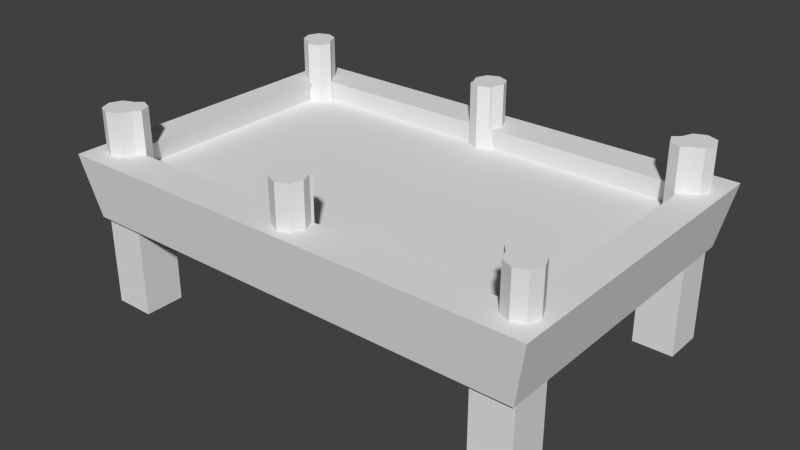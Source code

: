 # Source: table_by_leo.blend  (saved by Blender 2.62.0; exported with 4.5.12 LTS)
import bpy
from mathutils import Matrix  # noqa: F401  (used for matrix-valued properties, if any)

bpy.ops.wm.read_factory_settings(use_empty=True)
scene = bpy.context.scene
scene.name = 'Scene'

# ---- collections
col_collection_1 = bpy.data.collections.new('Collection 1'); scene.collection.children.link(col_collection_1)

# ---- world
world_world = bpy.data.worlds.new('World'); scene.world = world_world
world_world.color = (0.05088, 0.05088, 0.05088)
world_world.use_sun_shadow = False
world_world.sun_shadow_jitter_overblur = 0.0
world_world.cycles.sampling_method = 'MANUAL'
world_world.cycles.sample_map_resolution = 256

# ---- meshes
me_cube_004 = bpy.data.meshes.new('Cube.004')
me_cube_004.from_pydata([(1.0, 1.0, -1.0), (1.0, -1.0, -1.0), (-1.0, -1.0, -1.0), (-1.0, 1.0, -1.0), (1.0, 1.0, 1.0), (1.0, -1.0, 1.0), (-1.0, -1.0, 1.0), (-1.0, 1.0, 1.0)], [], [(0, 4, 5, 1), (1, 5, 6, 2), (2, 6, 7, 3), (4, 0, 3, 7)])
_uv = me_cube_004.uv_layers.new(name='UVMap')
_uv.uv.foreach_set('vector', [0.502, -1.098e-05, 0.502, 0.498, 1.0, 0.498, 1.0, -1.097e-05, 0.501, 0.001001, 0.501, 0.499, 0.999, 0.499, 0.999, 0.001001, 0.501, -1.098e-05, 0.501, 0.498, 0.999, 0.498, 0.999, -1.097e-05, 0.502, 0.001001, 0.502, 0.499, 1.0, 0.499, 1.0, 0.001001])
me_cube_004.use_remesh_preserve_volume = False
me_cube_004.use_remesh_preserve_attributes = False
me_cube_004.use_mirror_vertex_groups = False
me_cube_004.update()
me_cube_003 = bpy.data.meshes.new('Cube.003')
me_cube_003.from_pydata([(1.0, 1.0, -1.0), (1.0, -1.0, -1.0), (-1.0, -1.0, -1.0), (-1.0, 1.0, -1.0), (1.0, 1.0, 1.0), (1.0, -1.0, 1.0), (-1.0, -1.0, 1.0), (-1.0, 1.0, 1.0)], [], [(0, 4, 5, 1), (1, 5, 6, 2), (2, 6, 7, 3), (4, 0, 3, 7)])
_uv = me_cube_003.uv_layers.new(name='UVMap')
_uv.uv.foreach_set('vector', [0.502, -1.098e-05, 0.502, 0.498, 1.0, 0.498, 1.0, -1.097e-05, 0.501, 0.001001, 0.501, 0.499, 0.999, 0.499, 0.999, 0.001001, 0.501, -1.098e-05, 0.501, 0.498, 0.999, 0.498, 0.999, -1.097e-05, 0.502, 0.001001, 0.502, 0.499, 1.0, 0.499, 1.0, 0.001001])
me_cube_003.use_remesh_preserve_volume = False
me_cube_003.use_remesh_preserve_attributes = False
me_cube_003.use_mirror_vertex_groups = False
me_cube_003.update()
me_cube_002 = bpy.data.meshes.new('Cube.002')
me_cube_002.from_pydata([(1.0, 1.0, -1.0), (1.0, -1.0, -1.0), (-1.0, -1.0, -1.0), (-1.0, 1.0, -1.0), (1.0, 1.0, 1.0), (1.0, -1.0, 1.0), (-1.0, -1.0, 1.0), (-1.0, 1.0, 1.0)], [], [(0, 4, 5, 1), (1, 5, 6, 2), (2, 6, 7, 3), (4, 0, 3, 7)])
_uv = me_cube_002.uv_layers.new(name='UVMap')
_uv.uv.foreach_set('vector', [0.502, -1.098e-05, 0.502, 0.498, 1.0, 0.498, 1.0, -1.097e-05, 0.501, 0.001001, 0.501, 0.499, 0.999, 0.499, 0.999, 0.001001, 0.501, -1.098e-05, 0.501, 0.498, 0.999, 0.498, 0.999, -1.097e-05, 0.502, 0.001001, 0.502, 0.499, 1.0, 0.499, 1.0, 0.001001])
me_cube_002.use_remesh_preserve_volume = False
me_cube_002.use_remesh_preserve_attributes = False
me_cube_002.use_mirror_vertex_groups = False
me_cube_002.update()
me_cube_007 = bpy.data.meshes.new('Cube.007')
me_cube_007.from_pydata([(1.0, 1.0, -1.0), (1.0, -1.0, -1.0), (-1.0, -1.0, -1.0), (-1.0, 1.0, -1.0), (1.0, 1.0, 1.0), (1.0, -1.0, 1.0), (-1.0, -1.0, 1.0), (-1.0, 1.0, 1.0)], [], [(0, 4, 5, 1), (1, 5, 6, 2), (2, 6, 7, 3), (4, 0, 3, 7)])
_uv = me_cube_007.uv_layers.new(name='UVMap')
_uv.uv.foreach_set('vector', [0.502, -1.098e-05, 0.502, 0.498, 1.0, 0.498, 1.0, -1.097e-05, 0.501, 0.001001, 0.501, 0.499, 0.999, 0.499, 0.999, 0.001001, 0.501, -1.098e-05, 0.501, 0.498, 0.999, 0.498, 0.999, -1.097e-05, 0.502, 0.001001, 0.502, 0.499, 1.0, 0.499, 1.0, 0.001001])
me_cube_007.use_remesh_preserve_volume = False
me_cube_007.use_remesh_preserve_attributes = False
me_cube_007.use_mirror_vertex_groups = False
me_cube_007.update()
me_cube_001 = bpy.data.meshes.new('Cube.001')
me_cube_001.from_pydata([(0.8891, -0.8017, 1.615), (0.8891, -0.8017, -0.78), (0.936, -0.8721, 1.615), (0.9555, -0.8017, 1.615), (0.936, -0.7313, 1.615), (0.8891, -0.7022, 1.615), (0.8422, -0.7313, 1.615), (0.8228, -0.8017, 1.615), (0.8422, -0.8721, 1.615), (0.8891, -0.9013, 1.615), (0.936, -0.8721, -0.78), (0.9555, -0.8017, -0.78), (0.936, -0.7313, -0.78), (0.8891, -0.7022, -0.78), (0.8422, -0.7313, -0.78), (0.8228, -0.8017, -0.78), (0.8422, -0.8721, -0.78), (0.8891, -0.9013, -0.78), (0.8183, -0.6911, -0.78), (0.7989, -0.7614, -0.78), (0.8183, -0.6911, 1.615), (0.7989, -0.7614, 1.615), (0.8652, -0.6619, -0.78), (0.8652, -0.6619, 1.615), (-0.9006, -0.7938, 1.615), (-0.9006, -0.7938, -0.78), (-0.9475, -0.8642, 1.615), (-0.9006, -0.8933, 1.615), (-0.8537, -0.8642, 1.615), (-0.8343, -0.7938, 1.615), (-0.8537, -0.7234, 1.615), (-0.9006, -0.6943, 1.615), (-0.9475, -0.7234, 1.615), (-0.967, -0.7938, 1.615), (-0.9475, -0.8642, -0.78), (-0.9006, -0.8933, -0.78), (-0.8537, -0.8642, -0.78), (-0.8343, -0.7938, -0.78), (-0.8537, -0.7234, -0.78), (-0.9006, -0.6943, -0.78), (-0.9475, -0.7234, -0.78), (-0.967, -0.7938, -0.78), (-0.8269, -0.6875, -0.78), (-0.8738, -0.6584, -0.78), (-0.8269, -0.6875, 1.615), (-0.8738, -0.6584, 1.615), (-0.8075, -0.7579, -0.78), (-0.8075, -0.7579, 1.615), (0.0002292, -0.8421, 1.615), (0.0002292, -0.8421, -0.78), (0.0002291, -0.9416, 1.615), (0.04713, -0.9125, 1.615), (0.06655, -0.8421, 1.615), (0.04713, -0.7717, 1.615), (0.0002292, -0.7426, 1.615), (-0.04667, -0.7717, 1.615), (-0.0661, -0.8421, 1.615), (-0.04667, -0.9125, 1.615), (0.0002293, -0.9416, -0.78), (0.04713, -0.9125, -0.78), (0.06655, -0.8421, -0.78), (0.04713, -0.7717, -0.78), (0.0002292, -0.7426, -0.78), (-0.04667, -0.7717, -0.78), (-0.0661, -0.8421, -0.78), (-0.04667, -0.9125, -0.78), (0.002292, -0.7243, -0.78), (-0.04461, -0.7534, -0.78), (0.002292, -0.7243, 1.615), (-0.04461, -0.7534, 1.615), (0.04919, -0.7534, -0.78), (0.04919, -0.7534, 1.615), (-0.02216, 0.851, 1.615), (-0.02216, 0.851, -0.78), (-0.02216, 0.9506, 1.615), (-0.06906, 0.9214, 1.615), (-0.08849, 0.851, 1.615), (-0.06906, 0.7807, 1.615), (-0.02216, 0.7515, 1.615), (0.02474, 0.7807, 1.615), (0.04416, 0.851, 1.615), (0.02474, 0.9214, 1.615), (-0.02216, 0.9506, -0.78), (-0.06906, 0.9214, -0.78), (-0.08849, 0.851, -0.78), (-0.06906, 0.7807, -0.78), (-0.02216, 0.7515, -0.78), (0.02474, 0.7807, -0.78), (0.04416, 0.851, -0.78), (0.02474, 0.9214, -0.78), (-0.02423, 0.7332, -0.78), (0.02267, 0.7624, -0.78), (-0.02423, 0.7332, 1.615), (0.02267, 0.7624, 1.615), (-0.07112, 0.7624, -0.78), (-0.07112, 0.7624, 1.615), (0.8787, 0.8027, 1.615), (0.8787, 0.8027, -0.78), (0.9256, 0.8731, 1.615), (0.8787, 0.9023, 1.615), (0.8318, 0.8731, 1.615), (0.8124, 0.8027, 1.615), (0.8318, 0.7324, 1.615), (0.8787, 0.7032, 1.615), (0.9256, 0.7324, 1.615), (0.945, 0.8027, 1.615), (0.9256, 0.8731, -0.78), (0.8787, 0.9023, -0.78), (0.8318, 0.8731, -0.78), (0.8124, 0.8027, -0.78), (0.8318, 0.7324, -0.78), (0.8787, 0.7032, -0.78), (0.9256, 0.7324, -0.78), (0.945, 0.8027, -0.78), (0.805, 0.6965, -0.78), (0.8519, 0.6673, -0.78), (0.805, 0.6965, 1.615), (0.8519, 0.6673, 1.615), (0.7855, 0.7668, -0.78), (0.7855, 0.7668, 1.615), (-0.9111, 0.8107, 1.615), (-0.9111, 0.8107, -0.78), (-0.958, 0.881, 1.615), (-0.9774, 0.8107, 1.615), (-0.958, 0.7403, 1.615), (-0.9111, 0.7111, 1.615), (-0.8642, 0.7403, 1.615), (-0.8447, 0.8107, 1.615), (-0.8642, 0.881, 1.615), (-0.9111, 0.9102, 1.615), (-0.958, 0.881, -0.78), (-0.9774, 0.8107, -0.78), (-0.958, 0.7403, -0.78), (-0.9111, 0.7111, -0.78), (-0.8642, 0.7403, -0.78), (-0.8447, 0.8107, -0.78), (-0.8642, 0.881, -0.78), (-0.9111, 0.9102, -0.78), (-0.8402, 0.7, -0.78), (-0.8208, 0.7704, -0.78), (-0.8402, 0.7, 1.615), (-0.8208, 0.7704, 1.615), (-0.8871, 0.6708, -0.78), (-0.8871, 0.6708, 1.615)], [], [(10, 2, 9, 17), (11, 3, 2, 10), (12, 4, 3, 11), (13, 5, 4, 12), (16, 8, 7, 15), (17, 9, 8, 16), (0, 9, 2), (1, 10, 17), (0, 2, 3), (1, 11, 10), (0, 3, 4), (1, 12, 11), (0, 4, 5), (1, 13, 12), (0, 5, 6), (1, 14, 13), (0, 6, 7), (1, 15, 14), (0, 7, 8), (1, 16, 15), (0, 8, 9), (1, 17, 16), (14, 15, 19, 18), (7, 6, 20, 21), (13, 14, 18, 22), (6, 5, 23, 20), (15, 7, 21, 19), (5, 13, 22, 23), (19, 21, 20, 18), (18, 20, 23, 22), (34, 26, 33, 41), (35, 27, 26, 34), (36, 28, 27, 35), (37, 29, 28, 36), (40, 32, 31, 39), (41, 33, 32, 40), (24, 33, 26), (25, 34, 41), (24, 26, 27), (25, 35, 34), (24, 27, 28), (25, 36, 35), (24, 28, 29), (25, 37, 36), (24, 29, 30), (25, 38, 37), (24, 30, 31), (25, 39, 38), (24, 31, 32), (25, 40, 39), (24, 32, 33), (25, 41, 40), (38, 39, 43, 42), (31, 30, 44, 45), (37, 38, 42, 46), (30, 29, 47, 44), (39, 31, 45, 43), (29, 37, 46, 47), (43, 45, 44, 42), (42, 44, 47, 46), (58, 50, 57, 65), (59, 51, 50, 58), (60, 52, 51, 59), (61, 53, 52, 60), (64, 56, 55, 63), (65, 57, 56, 64), (48, 57, 50), (49, 58, 65), (48, 50, 51), (49, 59, 58), (48, 51, 52), (49, 60, 59), (48, 52, 53), (49, 61, 60), (48, 53, 54), (49, 62, 61), (48, 54, 55), (49, 63, 62), (48, 55, 56), (49, 64, 63), (48, 56, 57), (49, 65, 64), (62, 63, 67, 66), (55, 54, 68, 69), (61, 62, 66, 70), (54, 53, 71, 68), (63, 55, 69, 67), (53, 61, 70, 71), (67, 69, 68, 66), (66, 68, 71, 70), (82, 74, 81, 89), (83, 75, 74, 82), (84, 76, 75, 83), (85, 77, 76, 84), (88, 80, 79, 87), (89, 81, 80, 88), (72, 81, 74), (73, 82, 89), (72, 74, 75), (73, 83, 82), (72, 75, 76), (73, 84, 83), (72, 76, 77), (73, 85, 84), (72, 77, 78), (73, 86, 85), (72, 78, 79), (73, 87, 86), (72, 79, 80), (73, 88, 87), (72, 80, 81), (73, 89, 88), (86, 87, 91, 90), (79, 78, 92, 93), (85, 86, 90, 94), (78, 77, 95, 92), (87, 79, 93, 91), (77, 85, 94, 95), (91, 93, 92, 90), (90, 92, 95, 94), (106, 98, 105, 113), (107, 99, 98, 106), (108, 100, 99, 107), (109, 101, 100, 108), (112, 104, 103, 111), (113, 105, 104, 112), (96, 105, 98), (97, 106, 113), (96, 98, 99), (97, 107, 106), (96, 99, 100), (97, 108, 107), (96, 100, 101), (97, 109, 108), (96, 101, 102), (97, 110, 109), (96, 102, 103), (97, 111, 110), (96, 103, 104), (97, 112, 111), (96, 104, 105), (97, 113, 112), (110, 111, 115, 114), (103, 102, 116, 117), (109, 110, 114, 118), (102, 101, 119, 116), (111, 103, 117, 115), (101, 109, 118, 119), (115, 117, 116, 114), (114, 116, 119, 118), (130, 122, 129, 137), (131, 123, 122, 130), (132, 124, 123, 131), (133, 125, 124, 132), (136, 128, 127, 135), (137, 129, 128, 136), (120, 129, 122), (121, 130, 137), (120, 122, 123), (121, 131, 130), (120, 123, 124), (121, 132, 131), (120, 124, 125), (121, 133, 132), (120, 125, 126), (121, 134, 133), (120, 126, 127), (121, 135, 134), (120, 127, 128), (121, 136, 135), (120, 128, 129), (121, 137, 136), (134, 135, 139, 138), (127, 126, 140, 141), (133, 134, 138, 142), (126, 125, 143, 140), (135, 127, 141, 139), (125, 133, 142, 143), (139, 141, 140, 138), (138, 140, 143, 142)])
me_cube_001.use_remesh_preserve_volume = False
me_cube_001.use_remesh_preserve_attributes = False
me_cube_001.use_mirror_vertex_groups = False
me_cube_001.update()
me_cube = bpy.data.meshes.new('Cube')
me_cube.from_pydata([(0.9459, 0.9459, -1.0), (0.9459, -0.9459, -1.0), (-0.9459, -0.9459, -1.0), (-0.9459, 0.9459, -1.0), (1.0, 1.0, 1.0), (1.0, -1.0, 1.0), (-1.0, -1.0, 1.0), (-1.0, 1.0, 1.0), (0.8672, 0.7685, 1.0), (-0.8672, 0.7685, 1.0), (-0.8672, -0.7685, 1.0), (0.8672, -0.7685, 1.0), (0.8887, 0.7875, 0.3417), (0.8887, -0.7875, 0.3417), (-0.8887, -0.7875, 0.3417), (-0.8887, 0.7875, 0.3417)], [], [(0, 4, 5, 1), (1, 5, 6, 2), (2, 6, 7, 3), (4, 0, 3, 7), (4, 7, 9, 8), (7, 6, 10, 9), (6, 5, 11, 10), (5, 4, 8, 11), (11, 8, 12, 13), (10, 11, 13, 14), (9, 10, 14, 15), (8, 9, 15, 12), (12, 15, 14, 13)])
_uv = me_cube.uv_layers.new(name='UVMap')
_uv.uv.foreach_set('vector', [0.981, 0.004797, 0.483, 0.004797, 0.483, 0.5028, 0.981, 0.5028, 0.9914, 0.003785, 0.4934, 0.003785, 0.4934, 0.5018, 0.9914, 0.5018, 0.9886, 0.00758, 0.4906, 0.00758, 0.4906, 0.5056, 0.9886, 0.5056, 0.999, 0.001001, 0.501, 0.001001, 0.501, 0.499, 0.999, 0.499, 0.01782, 0.9958, 0.01782, 0.5894, 0.2454, 0.5894, 0.2454, 0.9958, 0.01517, 0.5888, 0.01517, 0.9952, 0.2474, 0.9952, 0.2474, 0.5888, 0.01615, 0.5884, 0.01615, 0.997, 0.2466, 0.997, 0.2466, 0.5884, 0.01691, 0.591, 0.01691, 0.9942, 0.2474, 0.9942, 0.2474, 0.591, 0.9874, 0.546, 0.9874, 0.9887, 0.9712, 0.977, 0.9712, 0.5641, 0.2566, 0.546, 0.9874, 0.546, 0.9712, 0.5641, 0.272, 0.5641, 0.2566, 0.9887, 0.2566, 0.546, 0.272, 0.5641, 0.272, 0.977, 0.9874, 0.9887, 0.2566, 0.9887, 0.272, 0.977, 0.9712, 0.977, 0.9712, 0.977, 0.272, 0.977, 0.272, 0.5641, 0.9712, 0.5641])
me_cube.use_remesh_preserve_volume = False
me_cube.use_remesh_preserve_attributes = False
me_cube.use_mirror_vertex_groups = False
me_cube.update()

# ---- objects
ob_cube_008 = bpy.data.objects.new('Cube.008', me_cube_004)
ob_cube_007 = bpy.data.objects.new('Cube.007', me_cube_003)
ob_cube_006 = bpy.data.objects.new('Cube.006', me_cube_002)
ob_cube_002 = bpy.data.objects.new('Cube.002', me_cube_007)
ob_cube_001 = bpy.data.objects.new('Cube.001', me_cube_001)
ob_cube = bpy.data.objects.new('Cube', me_cube)

# ---- transforms, parenting, visibility, modifiers, constraints
ob_cube_008.location = (1.782, -1.428, -0.5939)
ob_cube_008.scale = (0.1752, 0.1752, 0.4728)
ob_cube_008.lineart.crease_threshold = 0.0
ob_cube_007.location = (1.782, 0.7598, -0.5939)
ob_cube_007.scale = (0.1752, 0.1752, 0.4728)
ob_cube_007.lineart.crease_threshold = 0.0
ob_cube_006.location = (-1.814, 0.7598, -0.5939)
ob_cube_006.scale = (0.1752, 0.1752, 0.4728)
ob_cube_006.lineart.crease_threshold = 0.0
ob_cube_002.location = (-1.814, -1.428, -0.5939)
ob_cube_002.scale = (0.1752, 0.1752, 0.4728)
ob_cube_002.lineart.crease_threshold = 0.0
ob_cube_001.location = (0.000218, -0.333, 0.1989)
ob_cube_001.scale = (2.108, 1.405, 0.2709)
ob_cube_001.hide_viewport = True
ob_cube_001.lineart.crease_threshold = 0.0
ob_cube.location = (-0.01683, -0.3255, 0.0)
ob_cube.scale = (2.108, 1.405, 0.2709)
ob_cube.lineart.crease_threshold = 0.0
_m = ob_cube.modifiers.new('Boolean', 'BOOLEAN')
_m.object = ob_cube_001
_m.solver = 'FAST'

# ---- collection membership
col_collection_1.objects.link(ob_cube_008)
col_collection_1.objects.link(ob_cube_007)
col_collection_1.objects.link(ob_cube_006)
col_collection_1.objects.link(ob_cube_002)
col_collection_1.objects.link(ob_cube_001)
col_collection_1.objects.link(ob_cube)

# ---- scene / render settings (as saved in the file)
scene.frame_start = 1; scene.frame_end = 296; scene.frame_set(21)
scene.render.engine = 'BLENDER_EEVEE_NEXT'
scene.render.image_settings.color_mode = 'RGB'
scene.render.image_settings.compression = 90
scene.render.resolution_percentage = 50
scene.render.dither_intensity = 0.0
scene.render.bake_margin = 2
scene.render.bake_bias = 0.0
scene.cycles.use_denoising = False
scene.cycles.samples = 10
scene.cycles.sampling_pattern = 'TABULATED_SOBOL'
scene.cycles.light_sampling_threshold = 0.0
scene.cycles.use_adaptive_sampling = False
scene.cycles.use_light_tree = False
scene.cycles.blur_glossy = 0.0
scene.cycles.volume_bounces = 1
scene.cycles.pixel_filter_type = 'GAUSSIAN'
scene.cycles.sample_clamp_indirect = 0.0
scene.view_settings.view_transform = 'Standard'
bpy.context.view_layer.update()

# ---- added for rendering (the .blend has no active camera and no usable light): camera, sun
cam_auto = bpy.data.cameras.new('AutoCamera')
cam_auto.lens = 50.0
cam_auto.sensor_width = 36.0
cam_auto.clip_end = 1000.0
ob_auto_camera = bpy.data.objects.new('AutoCamera', cam_auto)
scene.collection.objects.link(ob_auto_camera)
ob_auto_camera.location = (4.92847, -6.25983, 3.74098)
ob_auto_camera.rotation_euler = (1.09748, -7.21219e-08, 0.694738)
scene.camera = ob_auto_camera
light_auto_sun = bpy.data.lights.new('AutoSun', 'SUN')
light_auto_sun.energy = 3.0
light_auto_sun.angle = 0.0523599
ob_auto_sun = bpy.data.objects.new('AutoSun', light_auto_sun)
scene.collection.objects.link(ob_auto_sun)
ob_auto_sun.rotation_euler = (0.872665, 0.174533, 0.523599)
bpy.context.view_layer.update()
